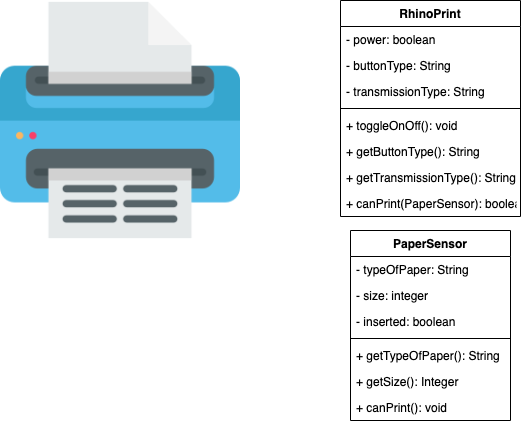

The diagram above was exported from draw.io. Its source (the exported page's mxGraphModel, read from the mxfile embedded in the PNG):
<mxGraphModel dx="988" dy="623" grid="1" gridSize="10" guides="1" tooltips="1" connect="1" arrows="1" fold="1" page="1" pageScale="1" pageWidth="850" pageHeight="1100" math="0" shadow="0">
  <root>
    <mxCell id="ts_iacHHidPjLkxxoVDE-0" />
    <mxCell id="ts_iacHHidPjLkxxoVDE-1" parent="ts_iacHHidPjLkxxoVDE-0" />
    <mxCell id="vyv3LVCj1PhRAB32vxAM-54" value="" style="shape=image;verticalLabelPosition=bottom;labelBackgroundColor=#ffffff;verticalAlign=top;aspect=fixed;imageAspect=0;image=data:image/png,(base64 omitted: 14900 chars);" vertex="1" parent="ts_iacHHidPjLkxxoVDE-1">
      <mxGeometry x="170" y="30" width="240" height="240" as="geometry" />
    </mxCell>
    <mxCell id="vyv3LVCj1PhRAB32vxAM-55" value="PaperSensor" style="swimlane;fontStyle=1;align=center;verticalAlign=top;childLayout=stackLayout;horizontal=1;startSize=26;horizontalStack=0;resizeParent=1;resizeParentMax=0;resizeLast=0;collapsible=1;marginBottom=0;" vertex="1" parent="ts_iacHHidPjLkxxoVDE-1">
      <mxGeometry x="520" y="260" width="160" height="190" as="geometry" />
    </mxCell>
    <mxCell id="vyv3LVCj1PhRAB32vxAM-56" value="- typeOfPaper: String" style="text;strokeColor=none;fillColor=none;align=left;verticalAlign=top;spacingLeft=4;spacingRight=4;overflow=hidden;rotatable=0;points=[[0,0.5],[1,0.5]];portConstraint=eastwest;" vertex="1" parent="vyv3LVCj1PhRAB32vxAM-55">
      <mxGeometry y="26" width="160" height="26" as="geometry" />
    </mxCell>
    <mxCell id="vyv3LVCj1PhRAB32vxAM-57" value="- size: integer" style="text;strokeColor=none;fillColor=none;align=left;verticalAlign=top;spacingLeft=4;spacingRight=4;overflow=hidden;rotatable=0;points=[[0,0.5],[1,0.5]];portConstraint=eastwest;" vertex="1" parent="vyv3LVCj1PhRAB32vxAM-55">
      <mxGeometry y="52" width="160" height="26" as="geometry" />
    </mxCell>
    <mxCell id="vyv3LVCj1PhRAB32vxAM-58" value="- inserted: boolean" style="text;strokeColor=none;fillColor=none;align=left;verticalAlign=top;spacingLeft=4;spacingRight=4;overflow=hidden;rotatable=0;points=[[0,0.5],[1,0.5]];portConstraint=eastwest;" vertex="1" parent="vyv3LVCj1PhRAB32vxAM-55">
      <mxGeometry y="78" width="160" height="26" as="geometry" />
    </mxCell>
    <mxCell id="vyv3LVCj1PhRAB32vxAM-59" value="" style="line;strokeWidth=1;fillColor=none;align=left;verticalAlign=middle;spacingTop=-1;spacingLeft=3;spacingRight=3;rotatable=0;labelPosition=right;points=[];portConstraint=eastwest;" vertex="1" parent="vyv3LVCj1PhRAB32vxAM-55">
      <mxGeometry y="104" width="160" height="8" as="geometry" />
    </mxCell>
    <mxCell id="vyv3LVCj1PhRAB32vxAM-60" value="+ getTypeOfPaper(): String" style="text;strokeColor=none;fillColor=none;align=left;verticalAlign=top;spacingLeft=4;spacingRight=4;overflow=hidden;rotatable=0;points=[[0,0.5],[1,0.5]];portConstraint=eastwest;" vertex="1" parent="vyv3LVCj1PhRAB32vxAM-55">
      <mxGeometry y="112" width="160" height="26" as="geometry" />
    </mxCell>
    <mxCell id="vyv3LVCj1PhRAB32vxAM-61" value="+ getSize(): Integer" style="text;strokeColor=none;fillColor=none;align=left;verticalAlign=top;spacingLeft=4;spacingRight=4;overflow=hidden;rotatable=0;points=[[0,0.5],[1,0.5]];portConstraint=eastwest;" vertex="1" parent="vyv3LVCj1PhRAB32vxAM-55">
      <mxGeometry y="138" width="160" height="26" as="geometry" />
    </mxCell>
    <mxCell id="vyv3LVCj1PhRAB32vxAM-62" value="+ canPrint(): void" style="text;strokeColor=none;fillColor=none;align=left;verticalAlign=top;spacingLeft=4;spacingRight=4;overflow=hidden;rotatable=0;points=[[0,0.5],[1,0.5]];portConstraint=eastwest;" vertex="1" parent="vyv3LVCj1PhRAB32vxAM-55">
      <mxGeometry y="164" width="160" height="26" as="geometry" />
    </mxCell>
    <mxCell id="vyv3LVCj1PhRAB32vxAM-63" value="RhinoPrint" style="swimlane;fontStyle=1;align=center;verticalAlign=top;childLayout=stackLayout;horizontal=1;startSize=26;horizontalStack=0;resizeParent=1;resizeParentMax=0;resizeLast=0;collapsible=1;marginBottom=0;" vertex="1" parent="ts_iacHHidPjLkxxoVDE-1">
      <mxGeometry x="510" y="30" width="180" height="216" as="geometry" />
    </mxCell>
    <mxCell id="vyv3LVCj1PhRAB32vxAM-64" value="- power: boolean" style="text;strokeColor=none;fillColor=none;align=left;verticalAlign=top;spacingLeft=4;spacingRight=4;overflow=hidden;rotatable=0;points=[[0,0.5],[1,0.5]];portConstraint=eastwest;" vertex="1" parent="vyv3LVCj1PhRAB32vxAM-63">
      <mxGeometry y="26" width="180" height="26" as="geometry" />
    </mxCell>
    <mxCell id="vyv3LVCj1PhRAB32vxAM-65" value="- buttonType: String" style="text;strokeColor=none;fillColor=none;align=left;verticalAlign=top;spacingLeft=4;spacingRight=4;overflow=hidden;rotatable=0;points=[[0,0.5],[1,0.5]];portConstraint=eastwest;" vertex="1" parent="vyv3LVCj1PhRAB32vxAM-63">
      <mxGeometry y="52" width="180" height="26" as="geometry" />
    </mxCell>
    <mxCell id="vyv3LVCj1PhRAB32vxAM-66" value="- transmissionType: String" style="text;strokeColor=none;fillColor=none;align=left;verticalAlign=top;spacingLeft=4;spacingRight=4;overflow=hidden;rotatable=0;points=[[0,0.5],[1,0.5]];portConstraint=eastwest;" vertex="1" parent="vyv3LVCj1PhRAB32vxAM-63">
      <mxGeometry y="78" width="180" height="26" as="geometry" />
    </mxCell>
    <mxCell id="vyv3LVCj1PhRAB32vxAM-67" value="" style="line;strokeWidth=1;fillColor=none;align=left;verticalAlign=middle;spacingTop=-1;spacingLeft=3;spacingRight=3;rotatable=0;labelPosition=right;points=[];portConstraint=eastwest;" vertex="1" parent="vyv3LVCj1PhRAB32vxAM-63">
      <mxGeometry y="104" width="180" height="8" as="geometry" />
    </mxCell>
    <mxCell id="vyv3LVCj1PhRAB32vxAM-68" value="+ toggleOnOff(): void" style="text;strokeColor=none;fillColor=none;align=left;verticalAlign=top;spacingLeft=4;spacingRight=4;overflow=hidden;rotatable=0;points=[[0,0.5],[1,0.5]];portConstraint=eastwest;" vertex="1" parent="vyv3LVCj1PhRAB32vxAM-63">
      <mxGeometry y="112" width="180" height="26" as="geometry" />
    </mxCell>
    <mxCell id="vyv3LVCj1PhRAB32vxAM-69" value="+ getButtonType(): String" style="text;strokeColor=none;fillColor=none;align=left;verticalAlign=top;spacingLeft=4;spacingRight=4;overflow=hidden;rotatable=0;points=[[0,0.5],[1,0.5]];portConstraint=eastwest;" vertex="1" parent="vyv3LVCj1PhRAB32vxAM-63">
      <mxGeometry y="138" width="180" height="26" as="geometry" />
    </mxCell>
    <mxCell id="vyv3LVCj1PhRAB32vxAM-70" value="+ getTransmissionType(): String" style="text;strokeColor=none;fillColor=none;align=left;verticalAlign=top;spacingLeft=4;spacingRight=4;overflow=hidden;rotatable=0;points=[[0,0.5],[1,0.5]];portConstraint=eastwest;" vertex="1" parent="vyv3LVCj1PhRAB32vxAM-63">
      <mxGeometry y="164" width="180" height="26" as="geometry" />
    </mxCell>
    <mxCell id="vyv3LVCj1PhRAB32vxAM-72" value="+ canPrint(PaperSensor): boolean" style="text;strokeColor=none;fillColor=none;align=left;verticalAlign=top;spacingLeft=4;spacingRight=4;overflow=hidden;rotatable=0;points=[[0,0.5],[1,0.5]];portConstraint=eastwest;" vertex="1" parent="vyv3LVCj1PhRAB32vxAM-63">
      <mxGeometry y="190" width="180" height="26" as="geometry" />
    </mxCell>
  </root>
</mxGraphModel>